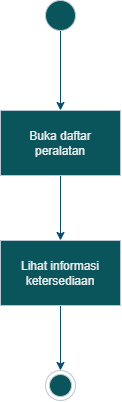

The diagram above was exported from draw.io. Its source (the exported page's mxGraphModel, read from the mxfile embedded in the PNG):
<mxGraphModel dx="934" dy="661" grid="1" gridSize="10" guides="1" tooltips="1" connect="1" arrows="1" fold="1" page="1" pageScale="1" pageWidth="850" pageHeight="1100" math="0" shadow="0">
  <root>
    <mxCell id="0" />
    <mxCell id="1" parent="0" />
    <mxCell id="LDgygo4sOLdUu0VvRtQJ-17" edge="1" parent="1" source="LDgygo4sOLdUu0VvRtQJ-12" style="edgeStyle=orthogonalEdgeStyle;rounded=0;orthogonalLoop=1;jettySize=auto;html=1;labelBackgroundColor=none;fontColor=default;strokeColor=#0B4D6A;" target="LDgygo4sOLdUu0VvRtQJ-16" value="">
      <mxGeometry relative="1" as="geometry" />
    </mxCell>
    <mxCell id="LDgygo4sOLdUu0VvRtQJ-12" parent="1" style="ellipse;html=1;labelBackgroundColor=none;fillColor=#09555B;strokeColor=#BAC8D3;fontColor=#EEEEEE;" value="" vertex="1">
      <mxGeometry height="30" width="30" x="410" y="50" as="geometry" />
    </mxCell>
    <mxCell id="LDgygo4sOLdUu0VvRtQJ-13" parent="1" style="ellipse;html=1;shape=endState;labelBackgroundColor=none;fillColor=#09555B;strokeColor=#BAC8D3;fontColor=#EEEEEE;" value="" vertex="1">
      <mxGeometry height="30" width="30" x="410" y="420" as="geometry" />
    </mxCell>
    <mxCell id="LDgygo4sOLdUu0VvRtQJ-20" edge="1" parent="1" source="LDgygo4sOLdUu0VvRtQJ-16" style="edgeStyle=orthogonalEdgeStyle;rounded=0;orthogonalLoop=1;jettySize=auto;html=1;exitX=0.5;exitY=1;exitDx=0;exitDy=0;entryX=0.5;entryY=0;entryDx=0;entryDy=0;strokeColor=#0B4D6A;" target="LDgygo4sOLdUu0VvRtQJ-19">
      <mxGeometry relative="1" as="geometry" />
    </mxCell>
    <mxCell id="LDgygo4sOLdUu0VvRtQJ-16" parent="1" style="labelBackgroundColor=none;fillColor=#09555B;strokeColor=#BAC8D3;fontColor=#EEEEEE;gradientColor=none;whiteSpace=wrap;" value="Buka daftar &#10;peralatan" vertex="1">
      <mxGeometry height="65" width="120" x="365" y="160" as="geometry" />
    </mxCell>
    <mxCell id="LDgygo4sOLdUu0VvRtQJ-21" edge="1" parent="1" source="LDgygo4sOLdUu0VvRtQJ-19" style="edgeStyle=orthogonalEdgeStyle;rounded=0;orthogonalLoop=1;jettySize=auto;html=1;exitX=0.5;exitY=1;exitDx=0;exitDy=0;entryX=0.5;entryY=0;entryDx=0;entryDy=0;strokeColor=#0B4D6A;" target="LDgygo4sOLdUu0VvRtQJ-13">
      <mxGeometry relative="1" as="geometry" />
    </mxCell>
    <mxCell id="LDgygo4sOLdUu0VvRtQJ-19" parent="1" style="whiteSpace=wrap;labelBackgroundColor=none;fillColor=#09555B;strokeColor=#BAC8D3;fontColor=#EEEEEE;" value="Lihat informasi&#10; ketersediaan" vertex="1">
      <mxGeometry height="65" width="120" x="365" y="290" as="geometry" />
    </mxCell>
  </root>
</mxGraphModel>